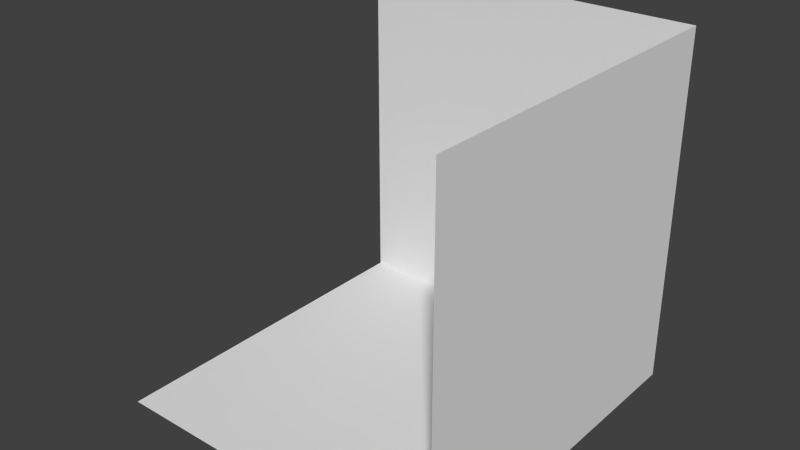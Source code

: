 # Source: foilageUnwrap.blend  (saved by Blender 2.76.0; exported with 4.5.12 LTS)
import bpy
from mathutils import Matrix  # noqa: F401  (used for matrix-valued properties, if any)

bpy.ops.wm.read_factory_settings(use_empty=True)
scene = bpy.context.scene
scene.name = 'Scene'

# ---- collections
col_collection_1 = bpy.data.collections.new('Collection 1'); scene.collection.children.link(col_collection_1)

# ---- materials (node trees are filled in below, after node groups)
mat_material = bpy.data.materials.new('Material')
mat_material.alpha_threshold = 0.0
mat_material.use_transparent_shadow = False
mat_material.roughness = 0.5

# ---- material node trees

# ---- world
world_world = bpy.data.worlds.new('World'); scene.world = world_world
world_world.color = (0.05088, 0.05088, 0.05088)
world_world.use_sun_shadow = False
world_world.sun_shadow_jitter_overblur = 0.0
world_world.cycles.sampling_method = 'MANUAL'
world_world.cycles.sample_map_resolution = 256

# ---- meshes
me_cube = bpy.data.meshes.new('Cube')
me_cube.from_pydata([(-0.5, -0.5, -0.5), (-0.5, 0.5, -0.5), (-0.5, 0.5, 0.5), (0.5, -0.5, -0.5), (0.5, -0.5, 0.5), (0.5, 0.5, -0.5), (0.5, 0.5, 0.5)], [], [(2, 1, 5, 6), (6, 5, 3, 4), (0, 3, 5, 1)])
_uv = me_cube.uv_layers.new(name='UVMap')
_uv.uv.foreach_set('vector', [1.0, 0.7071, 1.0, 0.2929, 0.5, 0.5858, 0.5, 1.0, 0.5, 1.0, 0.5, 0.5858, 0.0, 0.2929, 8.429e-08, 0.7071, 0.5, 0.0, 0.0, 0.2929, 0.5, 0.5858, 1.0, 0.2929])
me_cube.materials.append(mat_material)
me_cube.use_remesh_preserve_volume = False
me_cube.use_remesh_preserve_attributes = False
me_cube.use_mirror_vertex_groups = False
me_cube.update()

# ---- objects
ob_cube = bpy.data.objects.new('Cube', me_cube)
ob_empty = bpy.data.objects.new('Empty', None)

# ---- transforms, parenting, visibility, modifiers, constraints
ob_cube.location = (0.0, 0.0, 0.0)
ob_cube.lineart.crease_threshold = 0.0
ob_empty.location = (-1.762, -0.7549, 0.5704)
ob_empty.rotation_euler = (0.7854, 0.0, -0.7854)
ob_empty.scale = (1.7, 1.7, 1.7)
ob_empty.empty_display_type = 'IMAGE'
ob_empty.empty_image_offset = (0.0, 0.0)
ob_empty.color = (1.0, 1.0, 1.0, 0.3048)
ob_empty.lineart.crease_threshold = 0.0

# ---- collection membership
col_collection_1.objects.link(ob_cube)
col_collection_1.objects.link(ob_empty)

# ---- scene / render settings (as saved in the file)
scene.frame_start = 1; scene.frame_end = 250; scene.frame_set(0)
scene.render.engine = 'BLENDER_EEVEE_NEXT'
scene.render.resolution_percentage = 50
scene.render.dither_intensity = 0.0
scene.cycles.use_denoising = False
scene.cycles.samples = 10
scene.cycles.sampling_pattern = 'TABULATED_SOBOL'
scene.cycles.light_sampling_threshold = 0.0
scene.cycles.use_adaptive_sampling = False
scene.cycles.use_light_tree = False
scene.cycles.blur_glossy = 0.0
scene.cycles.pixel_filter_type = 'GAUSSIAN'
scene.cycles.sample_clamp_indirect = 0.0
scene.view_settings.view_transform = 'Standard'
bpy.context.view_layer.update()

# ---- added for rendering (the .blend has no active camera and no usable light): camera, sun
cam_auto = bpy.data.cameras.new('AutoCamera')
cam_auto.lens = 50.0
cam_auto.sensor_width = 36.0
cam_auto.clip_end = 1000.0
ob_auto_camera = bpy.data.objects.new('AutoCamera', cam_auto)
scene.collection.objects.link(ob_auto_camera)
ob_auto_camera.location = (1.60254, -1.92304, 1.28203)
ob_auto_camera.rotation_euler = (1.09748, -7.21219e-08, 0.694738)
scene.camera = ob_auto_camera
light_auto_sun = bpy.data.lights.new('AutoSun', 'SUN')
light_auto_sun.energy = 3.0
light_auto_sun.angle = 0.0523599
ob_auto_sun = bpy.data.objects.new('AutoSun', light_auto_sun)
scene.collection.objects.link(ob_auto_sun)
ob_auto_sun.rotation_euler = (0.872665, 0.174533, 0.523599)
bpy.context.view_layer.update()

